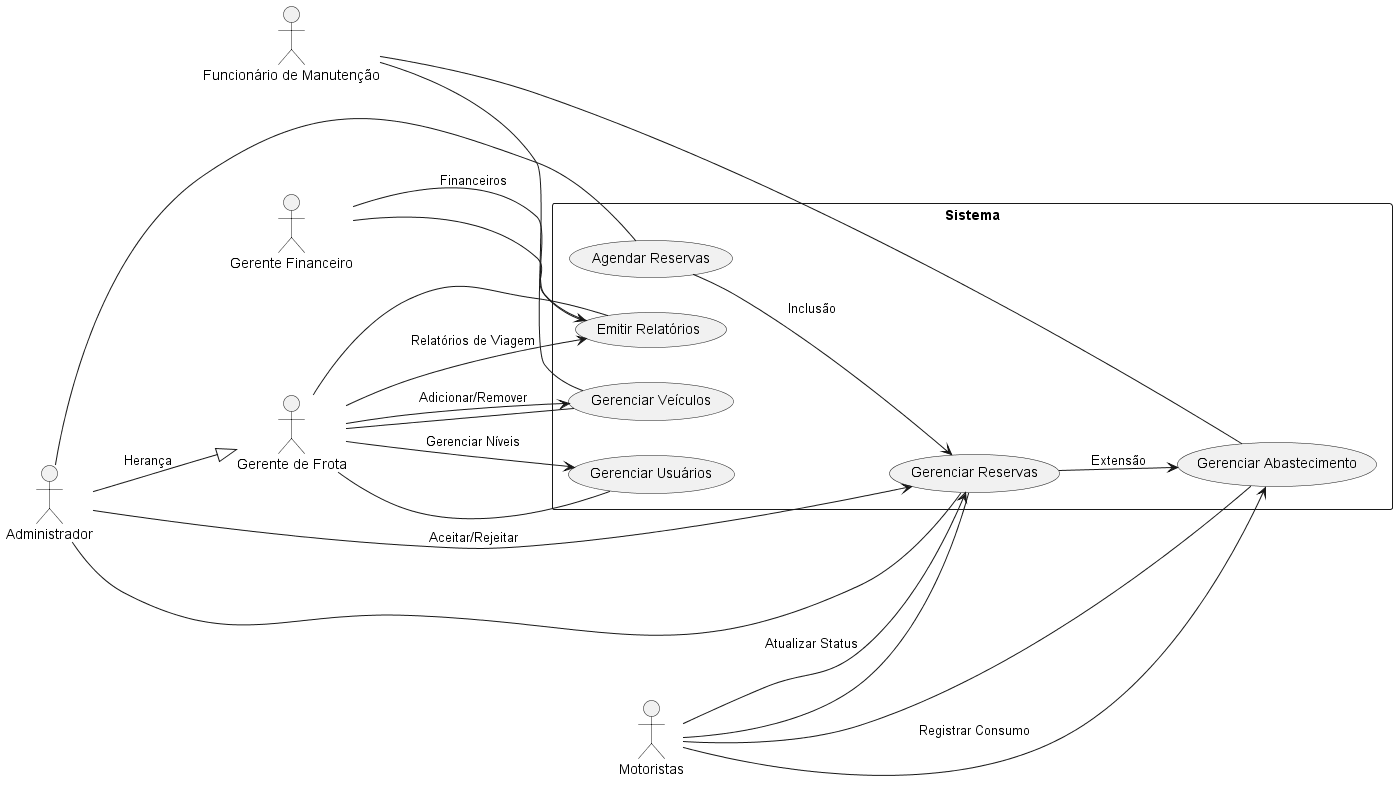

The diagram above was rendered by PlantUML. Its source (embedded in the PNG):
@startuml Caso De Uso V.01
left to right direction

actor "Administrador" as administrador
actor "Gerente de Frota" as gerente
actor "Motoristas" as motorista
actor "Gerente Financeiro" as financeiro
actor "Funcionário de Manutenção" as manutencao

rectangle "Sistema" {
    usecase "Gerenciar Veículos" as gerenciar_veiculos
    usecase "Gerenciar Usuários" as gerenciar_usuarios
    usecase "Agendar Reservas" as agendar_reservas
    usecase "Gerenciar Reservas" as gerenciar_reservas
    usecase "Gerenciar Abastecimento" as gerenciar_abastecimento
    usecase "Emitir Relatórios" as emitir_relatorios

    administrador -- agendar_reservas
    administrador -- gerenciar_reservas

    gerente -- gerenciar_veiculos
    gerente -- gerenciar_usuarios
    gerente -- emitir_relatorios

    motorista -- gerenciar_reservas
    motorista -- gerenciar_abastecimento

    financeiro -- emitir_relatorios

    manutencao -- gerenciar_veiculos
    manutencao -- gerenciar_abastecimento

    administrador --|> gerente : Herança

    agendar_reservas --> gerenciar_reservas : Inclusão
    gerenciar_reservas --> gerenciar_abastecimento : Extensão

    administrador --> gerenciar_reservas : Aceitar/Rejeitar
    motorista --> gerenciar_reservas : Atualizar Status
    motorista --> gerenciar_abastecimento : Registrar Consumo
    gerente --> gerenciar_veiculos : Adicionar/Remover
    gerente --> gerenciar_usuarios : Gerenciar Níveis
    gerente --> emitir_relatorios : Relatórios de Viagem
    financeiro --> emitir_relatorios : Financeiros

}

@enduml